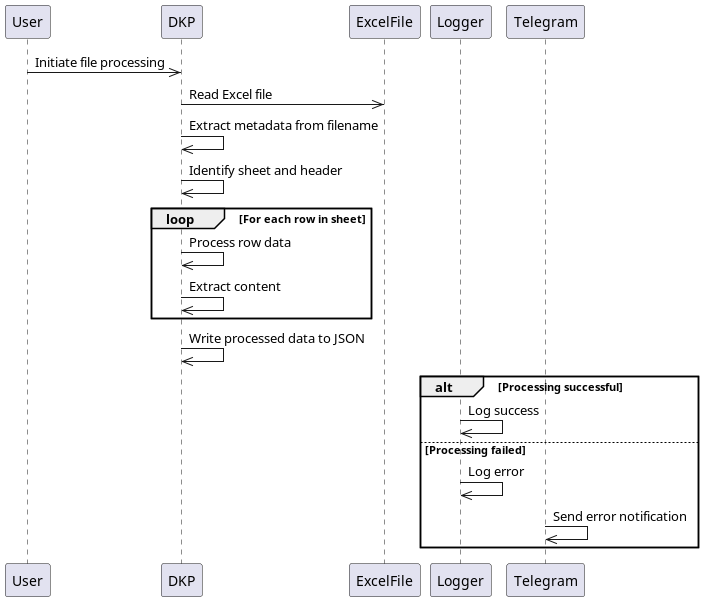

The diagram above was rendered by PlantUML. Its source (embedded in the PNG):
@startuml

participant User
participant DKP
participant ExcelFile
participant Logger
participant Telegram

User->>DKP: Initiate file processing
DKP->>ExcelFile: Read Excel file
DKP->>DKP: Extract metadata from filename
DKP->>DKP: Identify sheet and header
loop For each row in sheet
    DKP->>DKP: Process row data
    DKP->>DKP: Extract content
end
DKP->>DKP: Write processed data to JSON
alt Processing successful
    Logger->>Logger: Log success
else Processing failed
    Logger->>Logger: Log error
    Telegram->>Telegram: Send error notification
end

@enduml